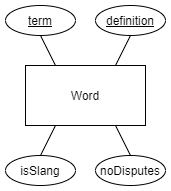

The diagram above was exported from draw.io. Its source (the exported page's mxGraphModel, read from the mxfile embedded in the PNG):
<mxGraphModel dx="1422" dy="766" grid="1" gridSize="10" guides="1" tooltips="1" connect="1" arrows="1" fold="1" page="1" pageScale="1" pageWidth="850" pageHeight="1100" math="0" shadow="0" extFonts="Permanent Marker^https://fonts.googleapis.com/css?family=Permanent+Marker">
  <root>
    <mxCell id="0" />
    <mxCell id="1" parent="0" />
    <mxCell id="6LVb_kksCayHdlB-T7dA-8" style="rounded=0;orthogonalLoop=1;jettySize=auto;html=1;exitX=0.75;exitY=0;exitDx=0;exitDy=0;entryX=0.5;entryY=1;entryDx=0;entryDy=0;endArrow=none;endFill=0;" parent="1" source="6LVb_kksCayHdlB-T7dA-1" target="6LVb_kksCayHdlB-T7dA-4" edge="1">
      <mxGeometry relative="1" as="geometry" />
    </mxCell>
    <mxCell id="6LVb_kksCayHdlB-T7dA-9" style="edgeStyle=none;rounded=0;orthogonalLoop=1;jettySize=auto;html=1;exitX=0.25;exitY=0;exitDx=0;exitDy=0;entryX=0.5;entryY=1;entryDx=0;entryDy=0;endArrow=none;endFill=0;" parent="1" source="6LVb_kksCayHdlB-T7dA-1" target="6LVb_kksCayHdlB-T7dA-3" edge="1">
      <mxGeometry relative="1" as="geometry" />
    </mxCell>
    <mxCell id="05sqYrFJ-uOIpubHCqzh-4" style="edgeStyle=none;rounded=0;orthogonalLoop=1;jettySize=auto;html=1;exitX=0.75;exitY=1;exitDx=0;exitDy=0;entryX=0.5;entryY=0;entryDx=0;entryDy=0;endArrow=none;endFill=0;" parent="1" source="6LVb_kksCayHdlB-T7dA-1" target="05sqYrFJ-uOIpubHCqzh-1" edge="1">
      <mxGeometry relative="1" as="geometry" />
    </mxCell>
    <mxCell id="6LVb_kksCayHdlB-T7dA-1" value="Word" style="rounded=0;whiteSpace=wrap;html=1;" parent="1" vertex="1">
      <mxGeometry x="310" y="260" width="120" height="60" as="geometry" />
    </mxCell>
    <mxCell id="6LVb_kksCayHdlB-T7dA-3" value="&lt;u&gt;term&lt;/u&gt;" style="ellipse;whiteSpace=wrap;html=1;" parent="1" vertex="1">
      <mxGeometry x="290" y="200" width="70" height="30" as="geometry" />
    </mxCell>
    <mxCell id="6LVb_kksCayHdlB-T7dA-4" value="&lt;u&gt;definition&lt;/u&gt;" style="ellipse;whiteSpace=wrap;html=1;" parent="1" vertex="1">
      <mxGeometry x="380" y="200" width="70" height="30" as="geometry" />
    </mxCell>
    <mxCell id="05sqYrFJ-uOIpubHCqzh-5" style="edgeStyle=none;rounded=0;orthogonalLoop=1;jettySize=auto;html=1;exitX=0.5;exitY=0;exitDx=0;exitDy=0;entryX=0.25;entryY=1;entryDx=0;entryDy=0;endArrow=none;endFill=0;" parent="1" source="6LVb_kksCayHdlB-T7dA-6" target="6LVb_kksCayHdlB-T7dA-1" edge="1">
      <mxGeometry relative="1" as="geometry" />
    </mxCell>
    <mxCell id="6LVb_kksCayHdlB-T7dA-6" value="isSlang" style="ellipse;whiteSpace=wrap;html=1;" parent="1" vertex="1">
      <mxGeometry x="290" y="350" width="70" height="30" as="geometry" />
    </mxCell>
    <mxCell id="05sqYrFJ-uOIpubHCqzh-1" value="noDisputes" style="ellipse;whiteSpace=wrap;html=1;" parent="1" vertex="1">
      <mxGeometry x="380" y="350" width="70" height="30" as="geometry" />
    </mxCell>
  </root>
</mxGraphModel>